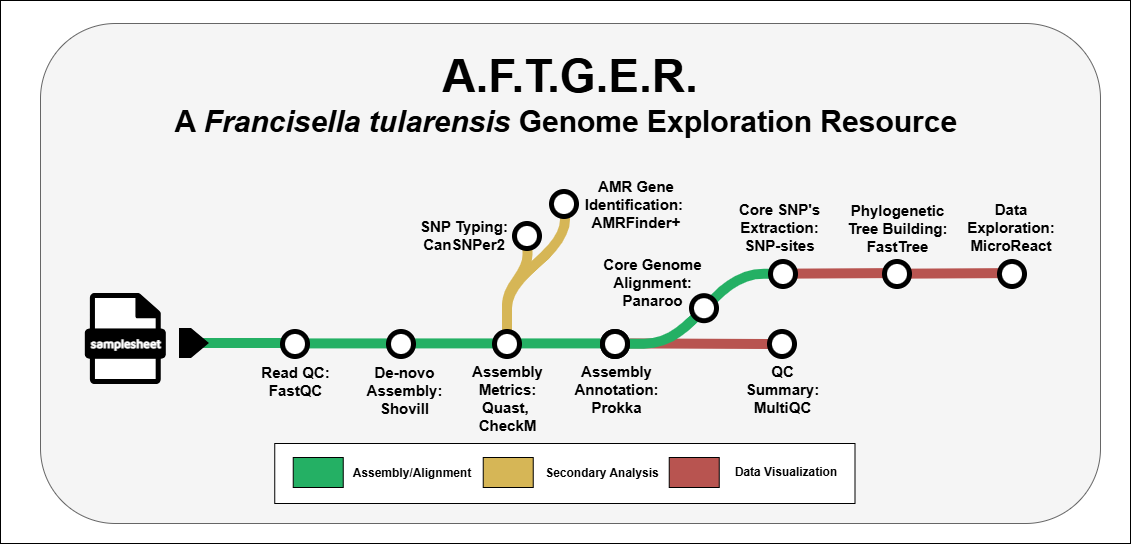

The diagram above was exported from draw.io. Its source (the exported page's mxGraphModel, read from the mxfile embedded in the PNG):
<mxGraphModel dx="1407" dy="758" grid="1" gridSize="10" guides="1" tooltips="1" connect="1" arrows="1" fold="1" page="1" pageScale="1" pageWidth="850" pageHeight="1100" math="0" shadow="0">
  <root>
    <mxCell id="fzCy9RddPkTmmZn48_2E-0" />
    <mxCell id="fzCy9RddPkTmmZn48_2E-1" parent="fzCy9RddPkTmmZn48_2E-0" />
    <mxCell id="fzCy9RddPkTmmZn48_2E-2" parent="fzCy9RddPkTmmZn48_2E-1" style="rounded=0;whiteSpace=wrap;html=1;" value="" vertex="1">
      <mxGeometry height="543" width="1130" x="20" y="27" as="geometry" />
    </mxCell>
    <mxCell id="fzCy9RddPkTmmZn48_2E-3" parent="fzCy9RddPkTmmZn48_2E-1" style="rounded=1;whiteSpace=wrap;html=1;fillColor=#F5F5F5;strokeColor=#666666;fontColor=#333333;" value="" vertex="1">
      <mxGeometry height="500" width="1060" x="60" y="50" as="geometry" />
    </mxCell>
    <mxCell id="fzCy9RddPkTmmZn48_2E-4" edge="1" parent="fzCy9RddPkTmmZn48_2E-1" style="endArrow=none;html=1;rounded=0;strokeWidth=10;strokeColor=#24B064;labelBackgroundColor=default;fontFamily=Helvetica;fontSize=11;fontColor=default;shape=connector;" value="">
      <mxGeometry height="50" relative="1" width="50" as="geometry">
        <mxPoint x="328" y="370.40999999999997" as="sourcePoint" />
        <mxPoint x="408" y="370.40999999999997" as="targetPoint" />
      </mxGeometry>
    </mxCell>
    <mxCell id="fzCy9RddPkTmmZn48_2E-6" edge="1" parent="fzCy9RddPkTmmZn48_2E-1" style="endArrow=none;html=1;rounded=0;strokeWidth=10;strokeColor=#24b064;labelBackgroundColor=default;fontFamily=Helvetica;fontSize=11;fontColor=default;shape=connector;" value="">
      <mxGeometry height="50" relative="1" width="50" as="geometry">
        <mxPoint x="434" y="370.40999999999997" as="sourcePoint" />
        <mxPoint x="514" y="370.40999999999997" as="targetPoint" />
      </mxGeometry>
    </mxCell>
    <mxCell id="fzCy9RddPkTmmZn48_2E-7" edge="1" parent="fzCy9RddPkTmmZn48_2E-1" style="endArrow=none;html=1;rounded=0;strokeWidth=10;strokeColor=#24b064;labelBackgroundColor=default;fontFamily=Helvetica;fontSize=11;fontColor=default;shape=connector;" value="">
      <mxGeometry height="50" relative="1" width="50" as="geometry">
        <mxPoint x="541" y="370.40999999999997" as="sourcePoint" />
        <mxPoint x="621" y="370.40999999999997" as="targetPoint" />
      </mxGeometry>
    </mxCell>
    <mxCell id="fzCy9RddPkTmmZn48_2E-9" parent="fzCy9RddPkTmmZn48_2E-1" style="text;html=1;strokeColor=none;fillColor=none;align=center;verticalAlign=middle;whiteSpace=wrap;rounded=0;fontSize=15;fontFamily=Helvetica;fontColor=default;fontStyle=1" value="De-novo Assembly:&lt;div&gt;&lt;span style=&quot;background-color: transparent; color: light-dark(rgb(0, 0, 0), rgb(255, 255, 255));&quot;&gt;Shovill&lt;/span&gt;&lt;/div&gt;" vertex="1">
      <mxGeometry height="30" width="85" x="381.5" y="402" as="geometry" />
    </mxCell>
    <mxCell id="fzCy9RddPkTmmZn48_2E-10" parent="fzCy9RddPkTmmZn48_2E-1" style="text;html=1;strokeColor=none;fillColor=none;align=center;verticalAlign=middle;whiteSpace=wrap;rounded=0;fontSize=15;fontFamily=Helvetica;fontColor=default;fontStyle=1" value="Assembly Annotation:&lt;div&gt;Prokka&lt;/div&gt;" vertex="1">
      <mxGeometry height="30" width="85" x="594" y="401" as="geometry" />
    </mxCell>
    <mxCell id="fzCy9RddPkTmmZn48_2E-11" parent="fzCy9RddPkTmmZn48_2E-1" style="text;html=1;strokeColor=none;fillColor=none;align=center;verticalAlign=middle;whiteSpace=wrap;rounded=0;fontSize=15;fontFamily=Helvetica;fontColor=default;fontStyle=1" value="Assembly Metrics:&lt;div&gt;Quast,&amp;nbsp; CheckM&lt;/div&gt;" vertex="1">
      <mxGeometry height="30" width="85" x="485.5" y="410" as="geometry" />
    </mxCell>
    <mxCell id="fzCy9RddPkTmmZn48_2E-12" edge="1" parent="fzCy9RddPkTmmZn48_2E-1" style="endArrow=none;html=1;rounded=0;strokeWidth=10;strokeColor=#B85450;labelBackgroundColor=default;fontFamily=Helvetica;fontSize=11;fontColor=default;shape=connector;entryX=0;entryY=0.5;entryDx=0;entryDy=0;" value="">
      <mxGeometry height="50" relative="1" width="50" as="geometry">
        <mxPoint x="649" y="370.40999999999997" as="sourcePoint" />
        <mxPoint x="788" y="371" as="targetPoint" />
      </mxGeometry>
    </mxCell>
    <mxCell id="fzCy9RddPkTmmZn48_2E-14" parent="fzCy9RddPkTmmZn48_2E-1" style="text;html=1;strokeColor=none;fillColor=none;align=center;verticalAlign=middle;whiteSpace=wrap;rounded=0;fontSize=15;fontFamily=Helvetica;fontColor=default;fontStyle=1" value="Core Genome Alignment:&lt;div&gt;Panaroo&lt;/div&gt;" vertex="1">
      <mxGeometry height="30" width="105" x="620" y="293.5" as="geometry" />
    </mxCell>
    <mxCell id="fzCy9RddPkTmmZn48_2E-16" parent="fzCy9RddPkTmmZn48_2E-1" style="text;html=1;strokeColor=none;fillColor=none;align=center;verticalAlign=middle;whiteSpace=wrap;rounded=0;fontSize=15;fontFamily=Helvetica;fontColor=default;fontStyle=1" value="Phylogenetic Tree Building:&lt;div&gt;FastTree&lt;/div&gt;" vertex="1">
      <mxGeometry height="30" width="111.5" x="861.5" y="240" as="geometry" />
    </mxCell>
    <mxCell id="fzCy9RddPkTmmZn48_2E-17" parent="fzCy9RddPkTmmZn48_2E-1" style="shape=stencil(nVTbboMwDP0aHhs5NiHwOLHtP1ibrtFoQIFe9vczJGiL2m5rrbxwbB/7OCYZ1cOu6U2G0Ay9WY8ZPWeIx8bb5q1lGNmzC6DMhWSDPKCngGIpcDIZ0GH03Yc52c0Ys6zbGW/HyUsvGTxxzHSoXnfOcUHbuSHx/PAzWWMd58I5kEEo8hkbCl898+/NaHyCZvj6b1qZ0MI9tFQzcksK1dvOm3ffHdzmajNb27ZhYr903DfTLC8ci3vfHc23lFzoIi/LiswKdDqt9PquV1tIW+tSUqCiosf51gcfupQhWYtCapCoIqW8ynnGCINQJbHF6AWWQqsK8zJGU0qiIBrGNFpqg5qtivaIAMkKiOcsUwEoSMkyX7ZlEYAgNCpQMhWwAgFASuWFTiUgCaZRUqedc/j9l7f8oOnt/UE1r/WNxeMn49bKzmkXOz+j4ZmZgS8=);whiteSpace=wrap;html=1;strokeWidth=10;fillColor=#fff2cc;strokeColor=#D6B656;flipV=1;rotation=-90;" value="" vertex="1">
      <mxGeometry height="58" width="132.5" x="489.75" y="261.75" as="geometry" />
    </mxCell>
    <mxCell id="fzCy9RddPkTmmZn48_2E-18" parent="fzCy9RddPkTmmZn48_2E-1" style="shape=stencil(nVTbboMwDP0aHhs5NiHwOLHtP1ibrtFoQIFe9vczJGiL2m5rrbxwbB/7OCYZ1cOu6U2G0Ay9WY8ZPWeIx8bb5q1lGNmzC6DMhWSDPKCngGIpcDIZ0GH03Yc52c0Ys6zbGW/HyUsvGTxxzHSoXnfOcUHbuSHx/PAzWWMd58I5kEEo8hkbCl898+/NaHyCZvj6b1qZ0MI9tFQzcksK1dvOm3ffHdzmajNb27ZhYr903DfTLC8ci3vfHc23lFzoIi/LiswKdDqt9PquV1tIW+tSUqCiosf51gcfupQhWYtCapCoIqW8ynnGCINQJbHF6AWWQqsK8zJGU0qiIBrGNFpqg5qtivaIAMkKiOcsUwEoSMkyX7ZlEYAgNCpQMhWwAgFASuWFTiUgCaZRUqedc/j9l7f8oOnt/UE1r/WNxeMn49bKzmkXOz+j4ZmZgS8=);whiteSpace=wrap;html=1;strokeWidth=10;fillColor=#fff2cc;strokeColor=#d6b656;flipV=1;rotation=-90;" value="" vertex="1">
      <mxGeometry height="20.5" width="74.82" x="499.83000000000004" y="296.33" as="geometry" />
    </mxCell>
    <mxCell id="fzCy9RddPkTmmZn48_2E-19" parent="fzCy9RddPkTmmZn48_2E-1" style="shape=image;verticalLabelPosition=bottom;verticalAlign=top;imageAspect=0;aspect=fixed;image=data:image/svg+xml,(base64 omitted: 760 chars)" value="" vertex="1">
      <mxGeometry height="30" width="30" x="532" y="248" as="geometry" />
    </mxCell>
    <mxCell id="fzCy9RddPkTmmZn48_2E-20" parent="fzCy9RddPkTmmZn48_2E-1" style="shape=image;verticalLabelPosition=bottom;verticalAlign=top;imageAspect=0;aspect=fixed;image=data:image/svg+xml,(base64 omitted: 760 chars)" value="" vertex="1">
      <mxGeometry height="30" width="30" x="569" y="216" as="geometry" />
    </mxCell>
    <mxCell id="fzCy9RddPkTmmZn48_2E-22" parent="fzCy9RddPkTmmZn48_2E-1" style="text;html=1;strokeColor=none;fillColor=none;align=center;verticalAlign=middle;whiteSpace=wrap;rounded=0;fontSize=15;fontFamily=Helvetica;fontColor=default;fontStyle=1" value="AMR Gene Identification:&lt;span style=&quot;background-color: transparent; color: light-dark(rgb(0, 0, 0), rgb(255, 255, 255));&quot;&gt;&amp;nbsp;&lt;/span&gt;&lt;div&gt;&lt;span style=&quot;background-color: transparent; color: light-dark(rgb(0, 0, 0), rgb(255, 255, 255));&quot;&gt;AMRFinder+&lt;/span&gt;&lt;/div&gt;" vertex="1">
      <mxGeometry height="30" width="114" x="599" y="216" as="geometry" />
    </mxCell>
    <mxCell id="fzCy9RddPkTmmZn48_2E-23" parent="fzCy9RddPkTmmZn48_2E-1" style="text;html=1;strokeColor=none;fillColor=none;align=center;verticalAlign=middle;whiteSpace=wrap;rounded=0;fontSize=15;fontFamily=Helvetica;fontColor=default;fontStyle=1" value="SNP Typing: CanSNPer2" vertex="1">
      <mxGeometry height="30" width="106" x="431.24" y="247" as="geometry" />
    </mxCell>
    <mxCell id="fzCy9RddPkTmmZn48_2E-24" parent="fzCy9RddPkTmmZn48_2E-1" style="text;html=1;strokeColor=none;fillColor=none;align=center;verticalAlign=middle;whiteSpace=wrap;rounded=0;fontSize=15;fontFamily=Helvetica;fontColor=default;fontStyle=1" value="Read QC:&lt;div&gt;FastQC&lt;/div&gt;" vertex="1">
      <mxGeometry height="30" width="85" x="273" y="393" as="geometry" />
    </mxCell>
    <mxCell id="fzCy9RddPkTmmZn48_2E-25" connectable="0" parent="fzCy9RddPkTmmZn48_2E-1" style="group" value="" vertex="1">
      <mxGeometry height="100" width="100" x="100" y="320" as="geometry" />
    </mxCell>
    <mxCell id="fzCy9RddPkTmmZn48_2E-26" parent="fzCy9RddPkTmmZn48_2E-25" style="shape=image;aspect=fixed;image=data:image/svg+xml,(base64 omitted: 2400 chars);points=[[0,0,0,0,0],[0,0.25,0,0,0],[0,0.5,0,0,0],[0,0.75,0,0,0],[0,1,0,0,0],[0.25,0,0,0,0],[0.25,1,0,0,0],[0.5,0,0,0,0],[0.5,1,0,0,0],[0.75,0,0,0,0],[0.75,1,0,0,0],[1,0,0,0,0],[1,0.25,0,0,0],[1,0.5,0,0,0],[1,0.75,0,0,0],[1,1,0,0,0]];" value="" vertex="1">
      <mxGeometry height="91.11111111111111" width="80.98602150537633" x="4.816666666666668" as="geometry" />
    </mxCell>
    <mxCell id="fzCy9RddPkTmmZn48_2E-27" parent="fzCy9RddPkTmmZn48_2E-25" style="text;html=1;strokeColor=none;fillColor=none;align=center;verticalAlign=middle;whiteSpace=wrap;rounded=0;fontSize=12;" value="&lt;font color=&quot;#ffffff&quot; face=&quot;Maven Pro&quot;&gt;&lt;b&gt;samplesheet&lt;/b&gt;&lt;/font&gt;" vertex="1">
      <mxGeometry height="48.387096774193544" width="100" x="-4" y="27.032258064516128" as="geometry" />
    </mxCell>
    <mxCell id="fzCy9RddPkTmmZn48_2E-28" edge="1" parent="fzCy9RddPkTmmZn48_2E-1" style="endArrow=none;html=1;rounded=0;strokeWidth=10;strokeColor=#24B064;labelBackgroundColor=default;fontFamily=Helvetica;fontSize=11;fontColor=default;shape=connector;fillColor=#dae8fc;" value="">
      <mxGeometry height="50" relative="1" width="50" as="geometry">
        <mxPoint x="222" y="370" as="sourcePoint" />
        <mxPoint x="302" y="370" as="targetPoint" />
      </mxGeometry>
    </mxCell>
    <mxCell id="fzCy9RddPkTmmZn48_2E-29" parent="fzCy9RddPkTmmZn48_2E-1" style="shape=image;verticalLabelPosition=bottom;verticalAlign=top;imageAspect=0;aspect=fixed;image=data:image/svg+xml,(base64 omitted: 760 chars)" value="" vertex="1">
      <mxGeometry height="30" width="30" x="300" y="356" as="geometry" />
    </mxCell>
    <mxCell id="fzCy9RddPkTmmZn48_2E-30" parent="fzCy9RddPkTmmZn48_2E-1" style="rounded=0;whiteSpace=wrap;html=1;" value="" vertex="1">
      <mxGeometry height="60" width="580.25" x="294.25" y="470" as="geometry" />
    </mxCell>
    <mxCell id="fzCy9RddPkTmmZn48_2E-31" parent="fzCy9RddPkTmmZn48_2E-1" style="rounded=0;whiteSpace=wrap;html=1;fontStyle=1;fillColor=none;strokeColor=none;fontSize=30;" value="&lt;font style=&quot;font-size: 46px;&quot;&gt;A.F.T.G.E.R.&lt;/font&gt;&lt;div&gt;&lt;font&gt;A &lt;i&gt;Francisella tularensis &lt;/i&gt;Genome&amp;nbsp;&lt;/font&gt;&lt;span style=&quot;background-color: transparent; color: light-dark(rgb(0, 0, 0), rgb(255, 255, 255));&quot;&gt;Exploration Resource&amp;nbsp;&lt;/span&gt;&lt;/div&gt;" vertex="1">
      <mxGeometry height="68" width="1022" x="79" y="87" as="geometry" />
    </mxCell>
    <mxCell id="fzCy9RddPkTmmZn48_2E-33" parent="fzCy9RddPkTmmZn48_2E-1" style="rounded=0;whiteSpace=wrap;html=1;fillColor=#B85450;strokeColor=#000000;" value="" vertex="1">
      <mxGeometry height="30" width="50" x="688.74" y="484" as="geometry" />
    </mxCell>
    <mxCell id="fzCy9RddPkTmmZn48_2E-34" parent="fzCy9RddPkTmmZn48_2E-1" style="rounded=0;whiteSpace=wrap;html=1;fillColor=#24B064;strokeColor=#000000;" value="" vertex="1">
      <mxGeometry height="30" width="50" x="312.74" y="484" as="geometry" />
    </mxCell>
    <mxCell id="fzCy9RddPkTmmZn48_2E-35" parent="fzCy9RddPkTmmZn48_2E-1" style="rounded=0;whiteSpace=wrap;html=1;fillColor=#D6B656;strokeColor=#000000;" value="" vertex="1">
      <mxGeometry height="30" width="50" x="502.74" y="484" as="geometry" />
    </mxCell>
    <mxCell id="fzCy9RddPkTmmZn48_2E-37" parent="fzCy9RddPkTmmZn48_2E-1" style="text;html=1;strokeColor=none;fillColor=none;align=center;verticalAlign=middle;whiteSpace=wrap;rounded=0;fontSize=12;fontFamily=Helvetica;fontColor=default;fontStyle=1" value="Data Visualization" vertex="1">
      <mxGeometry height="30" width="160" x="725.74" y="484" as="geometry" />
    </mxCell>
    <mxCell id="fzCy9RddPkTmmZn48_2E-38" parent="fzCy9RddPkTmmZn48_2E-1" style="text;html=1;strokeColor=none;fillColor=none;align=center;verticalAlign=middle;whiteSpace=wrap;rounded=0;fontSize=12;fontFamily=Helvetica;fontColor=default;fontStyle=1" value="Assembly/Alignment" vertex="1">
      <mxGeometry height="30" width="142" x="360.74" y="485" as="geometry" />
    </mxCell>
    <mxCell id="fzCy9RddPkTmmZn48_2E-39" parent="fzCy9RddPkTmmZn48_2E-1" style="text;html=1;strokeColor=none;fillColor=none;align=center;verticalAlign=middle;whiteSpace=wrap;rounded=0;fontSize=12;fontFamily=Helvetica;fontColor=default;fontStyle=1" value="Secondary Analysis" vertex="1">
      <mxGeometry height="30" width="142" x="550.74" y="485" as="geometry" />
    </mxCell>
    <mxCell id="fzCy9RddPkTmmZn48_2E-43" parent="fzCy9RddPkTmmZn48_2E-1" style="text;html=1;strokeColor=none;fillColor=none;align=center;verticalAlign=middle;whiteSpace=wrap;rounded=0;fontSize=15;fontFamily=Helvetica;fontColor=default;fontStyle=1" value="Data Exploration: MicroReact" vertex="1">
      <mxGeometry height="30" width="114" x="974" y="239" as="geometry" />
    </mxCell>
    <mxCell id="fzCy9RddPkTmmZn48_2E-44" parent="fzCy9RddPkTmmZn48_2E-1" style="shape=image;verticalLabelPosition=bottom;verticalAlign=top;imageAspect=0;aspect=0;image=data:image/svg+xml,(base64 omitted: 584 chars);points=[[0,0.5,0,0,0],[0.78,0.5,0,0,0],[1,0.5,0,0,0]];" value="" vertex="1">
      <mxGeometry height="30" width="30" x="199" y="355" as="geometry" />
    </mxCell>
    <mxCell id="WMeAyrUX9Vpjr1kon__h-0" edge="1" parent="fzCy9RddPkTmmZn48_2E-1" style="endArrow=none;html=1;rounded=1;strokeWidth=10;strokeColor=#b85450;fillColor=#f8cecc;entryX=1;entryY=0.5;entryDx=0;entryDy=0;" value="">
      <mxGeometry height="50" relative="1" width="50" as="geometry">
        <mxPoint x="804" y="300.67" as="sourcePoint" />
        <mxPoint x="926" y="300" as="targetPoint" />
      </mxGeometry>
    </mxCell>
    <mxCell id="WMeAyrUX9Vpjr1kon__h-3" parent="fzCy9RddPkTmmZn48_2E-1" style="shape=stencil(nZPBkoMgDIafhisDARWPO273PVhLV2YtOGhb+/YFoR1ta2e7Dhe/JH9CEhCr+kZ2CgGRfafqAbFPBHCUTsvv1mPwliZCCpjxAgIK9BQpCAzhY5H2g7O/6qS3Q4rSplFOD8HKNoh8eJ9wWFVbY3xCbU2/sMzsXkxq42PJGMVITHJe/HVef68G5VKZkSL4+rMsXcjSd2RZ5cnaVVi1s079OHsw26fF7HTbxo69qLiToZcPhqt5b49q1iFMCJS85NmyVZi8astVq9VmplVgkolMcPofqfrgYl009Y9jSjkAT2L0Tm2E5FdiTgm5JU2Y4QwYyUVavpGl7eM4L4u8EMk7YYEFLYQo4f1L3+3z+enur43K85Vp+Xe2Nucp7GFRJhrf5gQu);whiteSpace=wrap;html=1;strokeWidth=10;fillColor=#24B064;strokeColor=#24B064;flipV=1;flipH=0;fontColor=#ffffff;" value="" vertex="1">
      <mxGeometry height="35" width="80" x="644" y="335.67" as="geometry" />
    </mxCell>
    <mxCell id="WMeAyrUX9Vpjr1kon__h-2" parent="fzCy9RddPkTmmZn48_2E-1" style="shape=stencil(nZPBkoMgDIafhisDARWPO273PVhLV2YtOGhb+/YFoR1ta2e7Dhe/JH9CEhCr+kZ2CgGRfafqAbFPBHCUTsvv1mPwliZCCpjxAgIK9BQpCAzhY5H2g7O/6qS3Q4rSplFOD8HKNoh8eJ9wWFVbY3xCbU2/sMzsXkxq42PJGMVITHJe/HVef68G5VKZkSL4+rMsXcjSd2RZ5cnaVVi1s079OHsw26fF7HTbxo69qLiToZcPhqt5b49q1iFMCJS85NmyVZi8astVq9VmplVgkolMcPofqfrgYl009Y9jSjkAT2L0Tm2E5FdiTgm5JU2Y4QwYyUVavpGl7eM4L4u8EMk7YYEFLYQo4f1L3+3z+enur43K85Vp+Xe2Nucp7GFRJhrf5gQu);whiteSpace=wrap;html=1;strokeWidth=10;fillColor=#24B064;strokeColor=#24B064;flipH=1;" value="" vertex="1">
      <mxGeometry height="35" width="80" x="724" y="300.67" as="geometry" />
    </mxCell>
    <mxCell id="fzCy9RddPkTmmZn48_2E-41" parent="fzCy9RddPkTmmZn48_2E-1" style="shape=image;verticalLabelPosition=bottom;verticalAlign=top;imageAspect=0;aspect=fixed;image=data:image/svg+xml,(base64 omitted: 760 chars)" value="" vertex="1">
      <mxGeometry height="30" width="30" x="788" y="286" as="geometry" />
    </mxCell>
    <mxCell id="fzCy9RddPkTmmZn48_2E-13" parent="fzCy9RddPkTmmZn48_2E-1" style="shape=image;verticalLabelPosition=bottom;verticalAlign=top;imageAspect=0;aspect=fixed;image=data:image/svg+xml,(base64 omitted: 760 chars)" value="" vertex="1">
      <mxGeometry height="30" width="30" x="620" y="356" as="geometry" />
    </mxCell>
    <mxCell id="fzCy9RddPkTmmZn48_2E-8" parent="fzCy9RddPkTmmZn48_2E-1" style="shape=image;verticalLabelPosition=bottom;verticalAlign=top;imageAspect=0;aspect=fixed;image=data:image/svg+xml,(base64 omitted: 760 chars)" value="" vertex="1">
      <mxGeometry height="30" width="30" x="620" y="356" as="geometry" />
    </mxCell>
    <mxCell id="fzCy9RddPkTmmZn48_2E-21" parent="fzCy9RddPkTmmZn48_2E-1" style="shape=image;verticalLabelPosition=bottom;verticalAlign=top;imageAspect=0;aspect=fixed;image=data:image/svg+xml,(base64 omitted: 760 chars)" value="" vertex="1">
      <mxGeometry height="30" width="30" x="512" y="356" as="geometry" />
    </mxCell>
    <mxCell id="fzCy9RddPkTmmZn48_2E-5" parent="fzCy9RddPkTmmZn48_2E-1" style="shape=image;verticalLabelPosition=bottom;verticalAlign=top;imageAspect=0;aspect=fixed;image=data:image/svg+xml,(base64 omitted: 760 chars)" value="" vertex="1">
      <mxGeometry height="30" width="30" x="406" y="356" as="geometry" />
    </mxCell>
    <mxCell id="WMeAyrUX9Vpjr1kon__h-4" parent="fzCy9RddPkTmmZn48_2E-1" style="shape=image;verticalLabelPosition=bottom;verticalAlign=top;imageAspect=0;aspect=fixed;image=data:image/svg+xml,(base64 omitted: 760 chars)" value="" vertex="1">
      <mxGeometry height="30" width="30" x="709" y="320.18" as="geometry" />
    </mxCell>
    <mxCell id="WMeAyrUX9Vpjr1kon__h-9" parent="fzCy9RddPkTmmZn48_2E-1" style="text;html=1;strokeColor=none;fillColor=none;align=center;verticalAlign=middle;whiteSpace=wrap;rounded=0;fontSize=15;fontFamily=Helvetica;fontColor=default;fontStyle=1" value="Core SNP's Extraction:&lt;div&gt;SNP-sites&lt;/div&gt;" vertex="1">
      <mxGeometry height="30" width="111.5" x="744.49" y="239" as="geometry" />
    </mxCell>
    <mxCell id="ITp4dCJcqEtC0yDEIQg2-0" edge="1" parent="fzCy9RddPkTmmZn48_2E-1" style="endArrow=none;html=1;rounded=1;strokeWidth=10;strokeColor=#b85450;fillColor=#f8cecc;entryX=1;entryY=0.5;entryDx=0;entryDy=0;" value="">
      <mxGeometry height="50" relative="1" width="50" as="geometry">
        <mxPoint x="923" y="300.67" as="sourcePoint" />
        <mxPoint x="1045" y="300" as="targetPoint" />
      </mxGeometry>
    </mxCell>
    <mxCell id="WMeAyrUX9Vpjr1kon__h-8" parent="fzCy9RddPkTmmZn48_2E-1" style="shape=image;verticalLabelPosition=bottom;verticalAlign=top;imageAspect=0;aspect=fixed;image=data:image/svg+xml,(base64 omitted: 760 chars)" value="" vertex="1">
      <mxGeometry height="30" width="30" x="902" y="286" as="geometry" />
    </mxCell>
    <mxCell id="ITp4dCJcqEtC0yDEIQg2-1" parent="fzCy9RddPkTmmZn48_2E-1" style="shape=image;verticalLabelPosition=bottom;verticalAlign=top;imageAspect=0;aspect=fixed;image=data:image/svg+xml,(base64 omitted: 760 chars)" value="" vertex="1">
      <mxGeometry height="30" width="30" x="1017" y="286" as="geometry" />
    </mxCell>
    <mxCell id="ITp4dCJcqEtC0yDEIQg2-7" parent="fzCy9RddPkTmmZn48_2E-1" style="text;html=1;strokeColor=none;fillColor=none;align=center;verticalAlign=middle;whiteSpace=wrap;rounded=0;fontSize=15;fontFamily=Helvetica;fontColor=default;fontStyle=1" value="QC Summary:&lt;div&gt;MultiQC&lt;/div&gt;" vertex="1">
      <mxGeometry height="30" width="85" x="759.5" y="401" as="geometry" />
    </mxCell>
    <mxCell id="ITp4dCJcqEtC0yDEIQg2-8" parent="fzCy9RddPkTmmZn48_2E-1" style="shape=image;verticalLabelPosition=bottom;verticalAlign=top;imageAspect=0;aspect=fixed;image=data:image/svg+xml,(base64 omitted: 760 chars)" value="" vertex="1">
      <mxGeometry height="30" width="30" x="787" y="356" as="geometry" />
    </mxCell>
  </root>
</mxGraphModel>